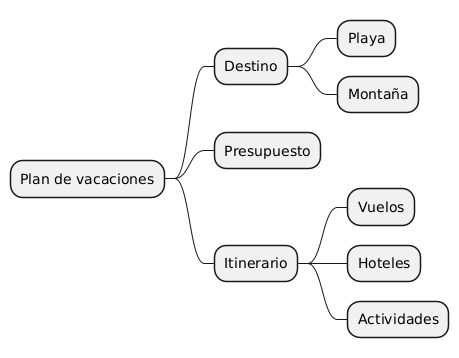

The diagram above was rendered by PlantUML. Its source (embedded in the PNG):
@startmindmap
* Plan de vacaciones
** Destino
*** Playa
*** Montaña
** Presupuesto
** Itinerario
*** Vuelos
*** Hoteles
*** Actividades
@endmindmap